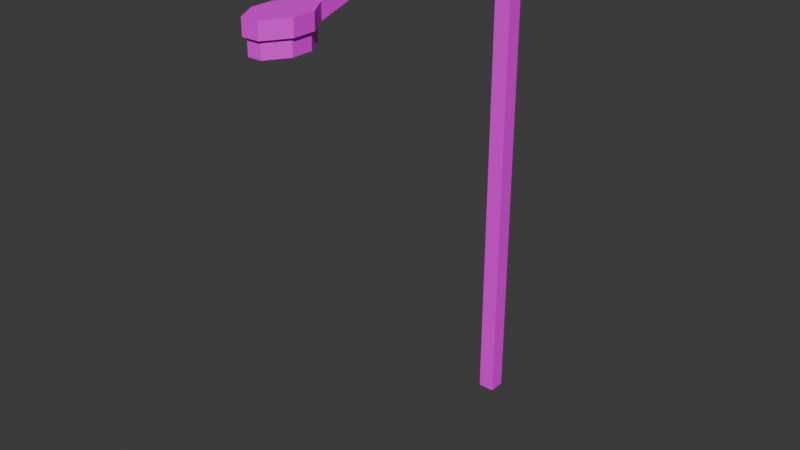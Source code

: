 # Source: light_pole.blend  (saved by Blender 4.1.24; exported with 4.5.12 LTS)
import bpy
from mathutils import Matrix  # noqa: F401  (used for matrix-valued properties, if any)

bpy.ops.wm.read_factory_settings(use_empty=True)
scene = bpy.context.scene
scene.name = 'Scene'

# ---- collections
col_collection = bpy.data.collections.new('Collection'); scene.collection.children.link(col_collection)

# ---- images (referenced by path relative to the original .blend; pixels are not part of the script)
import os
ASSET_DIR = os.environ.get("B2B_ASSET_DIR", "")  # directory of the original .blend (textures are referenced by path, not embedded)
HERE = os.path.dirname(os.path.abspath(__file__))  # packed textures are extracted next to this script under _unpacked/

def load_image(name, relpath, width, height, colorspace="sRGB"):
    """Load a texture the original file referenced (path relative to the .blend, or extracted next to this script)."""
    p = next((c for c in (os.path.join(HERE, relpath), os.path.join(ASSET_DIR, relpath)) if relpath and os.path.exists(c)), "")
    if p:
        img = bpy.data.images.load(p, check_existing=True)
        img.name = name
    else:  # same state as the original file: an image datablock whose file is absent (Cycles renders it pink)
        img = bpy.data.images.new(name, width, height)
        img.source = "FILE"
        img.filepath = "//" + (relpath or name)
    img.colorspace_settings.name = colorspace
    return img
img_atlastexture_png = load_image('AtlasTexture.png', 'AtlasTexture.png', 1024, 1024, 'sRGB')

# ---- materials (node trees are filled in below, after node groups)
mat_atlas = bpy.data.materials.new('Atlas')
mat_atlas.use_transparent_shadow = False

# ---- material node trees
mat_atlas.use_nodes = True; mat_atlas.node_tree.nodes.clear()
_N = mat_atlas.node_tree.nodes; _L = mat_atlas.node_tree.links
n0 = _N.new('ShaderNodeBsdfPrincipled'); n0.name = 'BSDF Principista'; n0.location = (10, 300)
n1 = _N.new('ShaderNodeOutputMaterial'); n1.name = 'Material'; n1.location = (300, 300)
n2 = _N.new('ShaderNodeTexImage'); n2.name = 'Imagen'; n2.location = (-322, 287)
n2.image = img_atlastexture_png
_L.new(n0.outputs[0], n1.inputs[0])
_L.new(n2.outputs[0], n0.inputs[0])
n1.is_active_output = True

# ---- world
world_world = bpy.data.worlds.new('World'); scene.world = world_world
world_world.use_nodes = True; world_world.node_tree.nodes.clear()
_N = world_world.node_tree.nodes; _L = world_world.node_tree.links
n0 = _N.new('ShaderNodeOutputWorld'); n0.name = 'World Output'; n0.location = (300, 300)
n1 = _N.new('ShaderNodeBackground'); n1.name = 'Background'; n1.location = (10, 300)
n1.inputs[0].default_value = (0.05088, 0.05088, 0.05088, 1.0)
_L.new(n1.outputs[0], n0.inputs[0])
n0.is_active_output = True
world_world.color = (0.05088, 0.05088, 0.05088)
world_world.use_sun_shadow = False
world_world.sun_shadow_jitter_overblur = 0.0

# ---- meshes
me_cubo_001 = bpy.data.meshes.new('Cubo.001')
me_cubo_001.from_pydata([(-1.0, -1.0, -1.0), (-1.0, -1.0, 1.0), (-1.0, 1.0, -1.0), (-1.0, 1.0, 1.0), (1.0, -1.0, -1.0), (1.0, -1.0, 1.0), (1.0, 1.0, -1.0), (1.0, 1.0, 1.0), (-1.0, -1.0, 0.8237), (-1.0, 1.0, 0.8237), (1.0, 1.0, 0.8237), (1.0, -1.0, 0.8237), (-1.0, -1.0, 0.8813), (-1.0, 1.0, 0.8813), (1.0, 1.0, 0.8813), (1.0, -1.0, 0.8813), (1.0, -30.52, 0.8813), (0.8106, -30.86, 0.8237), (-0.7977, -30.86, 0.8237), (-1.0, -30.52, 0.8813), (1.0, -10.84, 0.9775), (1.0, -20.68, 0.9775), (1.0, -20.68, 0.9198), (1.0, -10.84, 0.9198), (-1.0, -10.84, 0.9775), (-1.0, -20.68, 0.9775), (-1.0, -10.84, 0.9198), (-1.0, -20.68, 0.9198), (1.0, -38.22, 0.8813), (0.8106, -37.88, 0.8237), (-0.7977, -37.88, 0.8237), (-1.0, -38.22, 0.8813), (-2.444, -33.08, 0.8813), (-2.444, -35.65, 0.8813), (2.642, -35.65, 0.8813), (2.642, -33.08, 0.8813), (2.296, -33.19, 0.8237), (2.296, -35.55, 0.8237), (-2.098, -35.56, 0.8237), (-2.098, -33.17, 0.8237), (1.0, -30.52, 0.8237), (-1.0, -30.52, 0.8237), (1.0, -38.22, 0.8237), (-1.0, -38.22, 0.8237), (2.642, -35.65, 0.8237), (-2.444, -33.08, 0.8237), (2.642, -33.08, 0.8237), (-2.444, -35.65, 0.8237), (2.296, -33.19, 0.7643), (-2.098, -33.17, 0.7643), (2.296, -35.55, 0.7643), (-2.098, -35.56, 0.7643), (0.8106, -30.86, 0.7643), (-0.7977, -30.86, 0.7643), (0.8106, -37.88, 0.7643), (-0.7977, -37.88, 0.7643)], [], [(12, 1, 3, 13), (13, 3, 7, 14), (14, 7, 5, 15), (15, 5, 1, 12), (2, 6, 4, 0), (7, 3, 1, 5), (4, 11, 8, 0), (6, 10, 11, 4), (2, 9, 10, 6), (0, 8, 9, 2), (22, 21, 16, 40), (10, 14, 15, 11), (9, 13, 14, 10), (8, 12, 13, 9), (34, 33, 31, 28), (21, 25, 19, 16), (25, 27, 41, 19), (27, 22, 40, 41), (8, 11, 23, 26), (26, 23, 22, 27), (12, 8, 26, 24), (24, 26, 27, 25), (15, 12, 24, 20), (20, 24, 25, 21), (11, 15, 20, 23), (23, 20, 21, 22), (42, 28, 31, 43), (18, 17, 52, 53), (33, 47, 43, 31), (44, 34, 28, 42), (40, 16, 35, 46), (46, 35, 34, 44), (19, 41, 45, 32), (32, 45, 47, 33), (37, 29, 54, 50), (17, 36, 48, 52), (16, 19, 32, 35), (35, 32, 33, 34), (17, 18, 41, 40), (30, 29, 42, 43), (29, 37, 44, 42), (18, 39, 45, 41), (36, 17, 40, 46), (37, 36, 46, 44), (38, 30, 43, 47), (39, 38, 47, 45), (51, 50, 54, 55), (53, 52, 48, 49), (49, 48, 50, 51), (38, 39, 49, 51), (36, 37, 50, 48), (39, 18, 53, 49), (29, 30, 55, 54), (30, 38, 51, 55)])
_uv = me_cubo_001.uv_layers.new(name='MapaUV')
_uv.uv.foreach_set('vector', [0.7031, 0.4752, 0.7031, 0.4752, 0.7031, 0.4752, 0.7031, 0.4752, 0.7031, 0.4752, 0.7031, 0.4752, 0.7031, 0.4752, 0.7031, 0.4752, 0.7031, 0.4752, 0.7031, 0.4752, 0.7031, 0.4752, 0.7031, 0.4752, 0.7031, 0.4752, 0.7031, 0.4752, 0.7031, 0.4752, 0.7031, 0.4752, 0.7031, 0.4752, 0.7031, 0.4752, 0.7031, 0.4752, 0.7031, 0.4752, 0.7031, 0.4752, 0.7031, 0.4752, 0.7031, 0.4752, 0.7031, 0.4752, 0.7031, 0.4752, 0.7031, 0.4752, 0.7031, 0.4752, 0.7031, 0.4752, 0.7031, 0.4752, 0.7031, 0.4752, 0.7031, 0.4752, 0.7031, 0.4752, 0.7031, 0.4752, 0.7031, 0.4752, 0.7031, 0.4752, 0.7031, 0.4752, 0.7031, 0.4752, 0.7031, 0.4752, 0.7031, 0.4752, 0.7031, 0.4752, 0.7031, 0.4752, 0.7031, 0.4752, 0.7031, 0.4752, 0.7031, 0.4752, 0.7031, 0.4752, 0.7031, 0.4752, 0.7031, 0.4752, 0.7031, 0.4752, 0.7031, 0.4752, 0.7031, 0.4752, 0.7031, 0.4752, 0.7031, 0.4752, 0.7031, 0.4752, 0.7031, 0.4752, 0.7031, 0.4752, 0.7031, 0.4752, 0.7031, 0.4752, 0.7031, 0.4752, 0.7031, 0.4752, 0.7031, 0.4752, 0.7031, 0.4752, 0.7031, 0.4752, 0.7031, 0.4752, 0.7031, 0.4752, 0.7031, 0.4752, 0.7031, 0.4752, 0.7031, 0.4752, 0.7031, 0.4752, 0.7031, 0.4752, 0.7031, 0.4752, 0.7031, 0.4752, 0.7031, 0.4752, 0.7031, 0.4752, 0.7031, 0.4752, 0.7031, 0.4752, 0.7031, 0.4752, 0.7031, 0.4752, 0.7031, 0.4752, 0.7031, 0.4752, 0.7031, 0.4752, 0.7031, 0.4752, 0.7031, 0.4752, 0.7031, 0.4752, 0.7031, 0.4752, 0.7031, 0.4752, 0.7031, 0.4752, 0.7031, 0.4752, 0.7031, 0.4752, 0.7031, 0.4752, 0.7031, 0.4752, 0.7031, 0.4752, 0.7031, 0.4752, 0.7031, 0.4752, 0.7031, 0.4752, 0.7031, 0.4752, 0.7031, 0.4752, 0.7031, 0.4752, 0.7031, 0.4752, 0.7031, 0.4752, 0.7031, 0.4752, 0.7031, 0.4752, 0.7031, 0.4752, 0.7031, 0.4752, 0.7031, 0.4752, 0.7031, 0.4752, 0.7031, 0.4752, 0.7031, 0.4752, 0.7031, 0.4752, 0.6081, 0.4905, 0.6081, 0.4905, 0.6081, 0.4905, 0.6081, 0.4905, 0.7031, 0.4752, 0.7031, 0.4752, 0.7031, 0.4752, 0.7031, 0.4752, 0.7031, 0.4752, 0.7031, 0.4752, 0.7031, 0.4752, 0.7031, 0.4752, 0.7031, 0.4752, 0.7031, 0.4752, 0.7031, 0.4752, 0.7031, 0.4752, 0.7031, 0.4752, 0.7031, 0.4752, 0.7031, 0.4752, 0.7031, 0.4752, 0.7031, 0.4752, 0.7031, 0.4752, 0.7031, 0.4752, 0.7031, 0.4752, 0.7031, 0.4752, 0.7031, 0.4752, 0.7031, 0.4752, 0.7031, 0.4752, 0.6081, 0.4905, 0.6081, 0.4905, 0.6081, 0.4905, 0.6081, 0.4905, 0.6081, 0.4905, 0.6081, 0.4905, 0.6081, 0.4905, 0.6081, 0.4905, 0.7031, 0.4752, 0.7031, 0.4752, 0.7031, 0.4752, 0.7031, 0.4752, 0.7031, 0.4752, 0.7031, 0.4752, 0.7031, 0.4752, 0.7031, 0.4752, 0.7031, 0.4752, 0.7031, 0.4752, 0.7031, 0.4752, 0.7031, 0.4752, 0.7031, 0.4752, 0.7031, 0.4752, 0.7031, 0.4752, 0.7031, 0.4752, 0.7031, 0.4752, 0.7031, 0.4752, 0.7031, 0.4752, 0.7031, 0.4752, 0.7031, 0.4752, 0.7031, 0.4752, 0.7031, 0.4752, 0.7031, 0.4752, 0.7031, 0.4752, 0.7031, 0.4752, 0.7031, 0.4752, 0.7031, 0.4752, 0.7031, 0.4752, 0.7031, 0.4752, 0.7031, 0.4752, 0.7031, 0.4752, 0.7031, 0.4752, 0.7031, 0.4752, 0.7031, 0.4752, 0.7031, 0.4752, 0.7031, 0.4752, 0.7031, 0.4752, 0.7031, 0.4752, 0.7031, 0.4752, 0.6081, 0.4905, 0.6081, 0.4905, 0.6081, 0.4905, 0.6081, 0.4905, 0.6081, 0.4905, 0.6081, 0.4905, 0.6081, 0.4905, 0.6081, 0.4905, 0.6081, 0.4905, 0.6081, 0.4905, 0.6081, 0.4905, 0.6081, 0.4905, 0.6081, 0.4905, 0.6081, 0.4905, 0.6081, 0.4905, 0.6081, 0.4905, 0.6081, 0.4905, 0.6081, 0.4905, 0.6081, 0.4905, 0.6081, 0.4905, 0.6081, 0.4905, 0.6081, 0.4905, 0.6081, 0.4905, 0.6081, 0.4905, 0.6081, 0.4905, 0.6081, 0.4905, 0.6081, 0.4905, 0.6081, 0.4905, 0.6081, 0.4905, 0.6081, 0.4905, 0.6081, 0.4905, 0.6081, 0.4905])
me_cubo_001.materials.append(mat_atlas)
me_cubo_001.update()

# ---- objects
ob_cubo = bpy.data.objects.new('Cubo', me_cubo_001)

# ---- transforms, parenting, visibility, modifiers, constraints
ob_cubo.location = (0.0, 0.0, 5.239)
ob_cubo.scale = (0.1707, 0.1707, 5.243)

# ---- collection membership
col_collection.objects.link(ob_cubo)

# ---- scene / render settings (as saved in the file)
scene.frame_start = 1; scene.frame_end = 250; scene.frame_set(1)
scene.render.engine = 'BLENDER_EEVEE_NEXT'
scene.cycles.sampling_pattern = 'TABULATED_SOBOL'
scene.eevee.ray_tracing_options.trace_max_roughness = 0.0
bpy.context.view_layer.update()

# ---- added for rendering (the .blend has no active camera and no usable light): camera, sun
cam_auto = bpy.data.cameras.new('AutoCamera')
cam_auto.lens = 50.0
cam_auto.sensor_width = 36.0
cam_auto.clip_end = 1000.0
ob_auto_camera = bpy.data.objects.new('AutoCamera', cam_auto)
scene.collection.objects.link(ob_auto_camera)
ob_auto_camera.location = (11.5543, -17.021, 14.4694)
ob_auto_camera.rotation_euler = (1.09748, -7.21219e-08, 0.694738)
scene.camera = ob_auto_camera
light_auto_sun = bpy.data.lights.new('AutoSun', 'SUN')
light_auto_sun.energy = 3.0
light_auto_sun.angle = 0.0523599
ob_auto_sun = bpy.data.objects.new('AutoSun', light_auto_sun)
scene.collection.objects.link(ob_auto_sun)
ob_auto_sun.rotation_euler = (0.872665, 0.174533, 0.523599)
bpy.context.view_layer.update()
